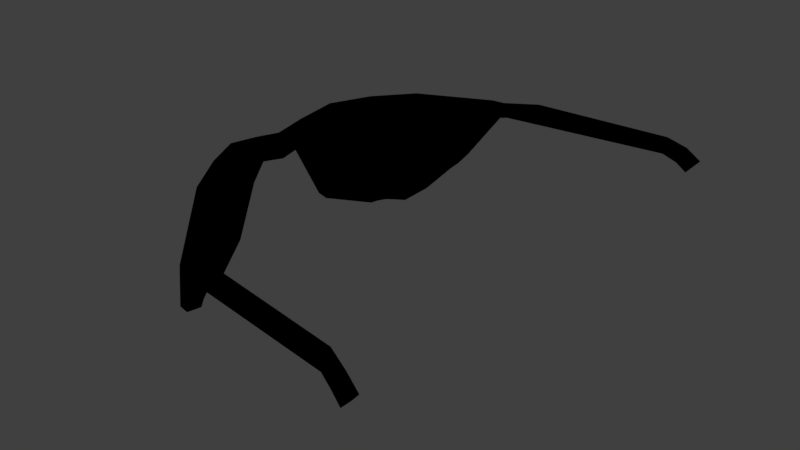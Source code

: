 # Source: Sunglasses.blend  (saved by Blender 4.0.36; exported with 4.5.12 LTS)
import bpy
from mathutils import Matrix  # noqa: F401  (used for matrix-valued properties, if any)

bpy.ops.wm.read_factory_settings(use_empty=True)
scene = bpy.context.scene
scene.name = 'Scene'

# ---- collections
col_collection_1 = bpy.data.collections.new('Collection 1'); scene.collection.children.link(col_collection_1)

# ---- materials (node trees are filled in below, after node groups)
mat_sunglasses = bpy.data.materials.new('Sunglasses')
mat_sunglasses.alpha_threshold = 0.0
mat_sunglasses.use_transparent_shadow = False
mat_sunglasses.diffuse_color = (0.0, 0.0, 0.0, 1.0)
mat_sunglasses.roughness = 0.5

# ---- material node trees

# ---- world
world_world = bpy.data.worlds.new('World'); scene.world = world_world
world_world.color = (0.05088, 0.05088, 0.05088)
world_world.use_sun_shadow = False
world_world.sun_shadow_jitter_overblur = 0.0
world_world.cycles.sampling_method = 'MANUAL'

# ---- meshes
me_sunglasses = bpy.data.meshes.new('Sunglasses')
me_sunglasses.from_pydata([(-0.4975, -0.06111, 0.1759), (-0.4927, -0.06423, 0.213), (-0.482, -0.05898, 0.1589), (-0.4707, -0.0628, 0.2129), (-0.1939, -0.4628, 0.1912), (-0.2314, -0.4338, 0.1722), (-0.2774, -0.4553, 0.157), (-0.2659, -0.4465, 0.1987), (-0.1717, -0.4922, 0.1979), (-0.1664, -0.4969, 0.1683), (-0.2492, -0.4588, 0.1566), (-0.2469, -0.4638, 0.1918), (0.1248, -0.506, 0.1863), (0.1291, -0.5077, 0.1574), (0.1253, -0.5311, 0.1865), (0.1294, -0.5329, 0.1576), (-0.5259, -0.07429, 0.1332), (-0.5015, -0.07061, 0.1101), (-0.3353, -0.4189, 0.03521), (-0.2987, -0.4048, 0.07227), (-0.514, -0.1328, 0.00751), (-0.4896, -0.1303, 0.002964), (-0.4021, -0.3537, -0.03417), (-0.3763, -0.3518, -0.01798), (-0.4837, -0.2313, -0.02723), (-0.4428, -0.2301, -0.0313), (-0.4621, -0.2872, -0.03898), (-0.4093, -0.3121, -0.04476), (0.1659, -0.5183, 0.1689), (0.1581, -0.5165, 0.1423), (0.1657, -0.5435, 0.169), (0.158, -0.5417, 0.1424), (0.1965, -0.5244, 0.1443), (0.1792, -0.521, 0.124), (0.1964, -0.5496, 0.1444), (0.179, -0.5463, 0.1242), (-0.4813, -0.1438, 0.2277), (-0.4384, -0.2272, 0.2301), (-0.3828, -0.3181, 0.2242), (-0.3081, -0.3519, 0.216), (-0.3887, -0.2487, 0.2241), (-0.4463, -0.1507, 0.2282), (-0.3075, -0.3537, 0.1835), (-0.394, -0.249, 0.1813), (-0.4538, -0.1498, 0.1747), (-0.4867, -0.1427, 0.1876), (-0.4451, -0.2265, 0.1894), (-0.3868, -0.3171, 0.1831), (-0.379, -0.315, 0.09311), (-0.4374, -0.2272, 0.08778), (-0.4755, -0.1409, 0.08019), (-0.5049, -0.1392, 0.08954), (-0.4765, -0.219, 0.08116), (-0.428, -0.3102, 0.07023), (-0.4181, -0.3021, -0.01371), (-0.4563, -0.232, 0.00461), (-0.4757, -0.1803, 0.00509), (-0.5017, -0.1811, 0.006047), (-0.4846, -0.2294, 0.003415), (-0.4548, -0.2974, -0.01476), (-0.4232, -0.2936, -0.04063), (-0.4345, -0.2734, -0.0358), (-0.4397, -0.2509, -0.03258), (-0.4794, -0.2433, -0.02861), (-0.4748, -0.2572, -0.03115), (-0.4699, -0.2726, -0.03459), (-0.4975, 0.06111, 0.1759), (-0.4927, 0.06423, 0.213), (-0.482, 0.05898, 0.1589), (-0.4707, 0.0628, 0.2129), (-0.4846, -2.98e-08, 0.1456), (-0.4712, -2.98e-08, 0.2013), (-0.5002, -5.96e-08, 0.1645), (-0.4942, -2.98e-08, 0.2016), (-0.1939, 0.4628, 0.1912), (-0.2314, 0.4338, 0.1722), (-0.2774, 0.4553, 0.157), (-0.2659, 0.4465, 0.1987), (-0.1717, 0.4922, 0.1979), (-0.1664, 0.4969, 0.1683), (-0.2492, 0.4588, 0.1566), (-0.2469, 0.4638, 0.1918), (0.1248, 0.506, 0.1863), (0.1291, 0.5077, 0.1574), (0.1253, 0.5311, 0.1865), (0.1294, 0.5329, 0.1576), (-0.5259, 0.07429, 0.1332), (-0.5015, 0.07061, 0.1101), (-0.3353, 0.4189, 0.03521), (-0.2987, 0.4048, 0.07227), (-0.514, 0.1328, 0.00751), (-0.4896, 0.1303, 0.002964), (-0.4021, 0.3537, -0.03417), (-0.3763, 0.3518, -0.01798), (-0.4837, 0.2313, -0.02723), (-0.4428, 0.2301, -0.0313), (-0.4621, 0.2872, -0.03898), (-0.4093, 0.3121, -0.04476), (0.1659, 0.5183, 0.1689), (0.1581, 0.5165, 0.1423), (0.1657, 0.5435, 0.169), (0.158, 0.5417, 0.1424), (0.1965, 0.5244, 0.1443), (0.1792, 0.521, 0.124), (0.1964, 0.5496, 0.1444), (0.179, 0.5463, 0.1242), (-0.4813, 0.1438, 0.2277), (-0.4384, 0.2272, 0.2301), (-0.3828, 0.3181, 0.2242), (-0.3081, 0.3519, 0.216), (-0.3887, 0.2487, 0.2241), (-0.4463, 0.1507, 0.2282), (-0.3075, 0.3537, 0.1835), (-0.394, 0.249, 0.1813), (-0.4538, 0.1498, 0.1747), (-0.4867, 0.1427, 0.1876), (-0.4451, 0.2265, 0.1894), (-0.3868, 0.3171, 0.1831), (-0.379, 0.315, 0.09311), (-0.4374, 0.2272, 0.08778), (-0.4755, 0.1409, 0.08019), (-0.5049, 0.1392, 0.08954), (-0.4765, 0.219, 0.08116), (-0.428, 0.3102, 0.07023), (-0.4181, 0.3021, -0.01371), (-0.4563, 0.232, 0.00461), (-0.4757, 0.1803, 0.00509), (-0.5017, 0.1811, 0.006047), (-0.4846, 0.2294, 0.003415), (-0.4548, 0.2974, -0.01476), (-0.4232, 0.2936, -0.04063), (-0.4345, 0.2734, -0.0358), (-0.4397, 0.2509, -0.03258), (-0.4794, 0.2433, -0.02861), (-0.4748, 0.2572, -0.03115), (-0.4699, 0.2726, -0.03459)], [], [(70, 71, 3, 2), (39, 38, 7, 4), (70, 2, 0, 72), (3, 71, 73, 1), (0, 1, 73, 72), (4, 7, 11, 8), (42, 39, 4, 5), (38, 47, 6, 7), (45, 0, 16, 51), (9, 8, 11, 10), (4, 8, 14, 12), (7, 6, 10, 11), (6, 5, 9, 10), (12, 14, 30, 28), (5, 4, 12, 13), (9, 5, 13, 15), (8, 9, 15, 14), (48, 19, 23, 54), (0, 2, 17, 16), (5, 6, 18, 19), (42, 5, 19, 48), (57, 20, 24, 63), (16, 17, 21, 20), (51, 16, 20, 57), (19, 18, 22, 23), (65, 60, 27, 26), (23, 22, 26, 27), (54, 23, 27, 60), (20, 21, 25, 24), (29, 28, 32, 33), (13, 12, 28, 29), (15, 13, 29, 31), (14, 15, 31, 30), (33, 32, 34, 35), (31, 29, 33, 35), (30, 31, 35, 34), (28, 30, 34, 32), (21, 56, 62, 25), (56, 55, 61, 62), (55, 54, 60, 61), (24, 25, 62, 63), (63, 62, 61, 64), (64, 61, 60, 65), (18, 53, 59, 22), (53, 52, 58, 59), (52, 51, 57, 58), (22, 59, 65, 26), (59, 58, 64, 65), (58, 57, 63, 64), (2, 44, 50, 17), (44, 43, 49, 50), (43, 42, 48, 49), (17, 50, 56, 21), (50, 49, 55, 56), (49, 48, 54, 55), (6, 47, 53, 18), (47, 46, 52, 53), (46, 45, 51, 52), (1, 0, 45, 36), (36, 45, 46, 37), (37, 46, 47, 38), (2, 3, 41, 44), (44, 41, 40, 43), (43, 40, 39, 42), (3, 1, 36, 41), (41, 36, 37, 40), (40, 37, 38, 39), (70, 68, 69, 71), (109, 74, 77, 108), (70, 72, 66, 68), (69, 67, 73, 71), (66, 72, 73, 67), (74, 78, 81, 77), (112, 75, 74, 109), (108, 77, 76, 117), (115, 121, 86, 66), (79, 80, 81, 78), (74, 82, 84, 78), (77, 81, 80, 76), (76, 80, 79, 75), (82, 98, 100, 84), (75, 83, 82, 74), (79, 85, 83, 75), (78, 84, 85, 79), (118, 124, 93, 89), (66, 86, 87, 68), (75, 89, 88, 76), (112, 118, 89, 75), (127, 133, 94, 90), (86, 90, 91, 87), (121, 127, 90, 86), (89, 93, 92, 88), (135, 96, 97, 130), (93, 97, 96, 92), (124, 130, 97, 93), (90, 94, 95, 91), (99, 103, 102, 98), (83, 99, 98, 82), (85, 101, 99, 83), (84, 100, 101, 85), (103, 105, 104, 102), (101, 105, 103, 99), (100, 104, 105, 101), (98, 102, 104, 100), (91, 95, 132, 126), (126, 132, 131, 125), (125, 131, 130, 124), (94, 133, 132, 95), (133, 134, 131, 132), (134, 135, 130, 131), (88, 92, 129, 123), (123, 129, 128, 122), (122, 128, 127, 121), (92, 96, 135, 129), (129, 135, 134, 128), (128, 134, 133, 127), (68, 87, 120, 114), (114, 120, 119, 113), (113, 119, 118, 112), (87, 91, 126, 120), (120, 126, 125, 119), (119, 125, 124, 118), (76, 88, 123, 117), (117, 123, 122, 116), (116, 122, 121, 115), (67, 106, 115, 66), (106, 107, 116, 115), (107, 108, 117, 116), (68, 114, 111, 69), (114, 113, 110, 111), (113, 112, 109, 110), (69, 111, 106, 67), (111, 110, 107, 106), (110, 109, 108, 107)])
me_sunglasses.polygons.foreach_set('use_smooth', [True] * 134)
_k = set([(0, 16), (0, 72), (1, 36), (1, 73), (6, 10), (6, 18), (7, 11), (7, 38), (8, 11), (8, 14), (9, 10), (9, 15), (14, 30), (15, 31), (16, 20), (18, 22), (20, 24), (22, 26), (24, 63), (26, 65), (30, 34), (31, 35), (34, 35), (36, 37), (37, 38), (63, 64), (64, 65), (66, 72), (66, 86), (67, 73), (67, 106), (76, 80), (76, 88), (77, 81), (77, 108), (78, 81), (78, 84), (79, 80), (79, 85), (84, 100), (85, 101), (86, 90), (88, 92), (90, 94), (92, 96), (94, 133), (96, 135), (100, 104), (101, 105), (104, 105), (106, 107), (107, 108), (133, 134), (134, 135)])
me_sunglasses.attributes.new('sharp_edge', 'BOOLEAN', 'EDGE').data.foreach_set('value', [ (min(e.vertices), max(e.vertices)) in _k for e in me_sunglasses.edges])
me_sunglasses.materials.append(mat_sunglasses)
me_sunglasses.use_remesh_preserve_volume = False
me_sunglasses.use_remesh_preserve_attributes = False
me_sunglasses.use_mirror_vertex_groups = False
me_sunglasses.update()

# ---- objects
ob_sunglasses = bpy.data.objects.new('Sunglasses', me_sunglasses)

# ---- transforms, parenting, visibility, modifiers, constraints
ob_sunglasses.location = (0.0, 0.0, 0.0)
ob_sunglasses.lineart.crease_threshold = 0.0
_m = ob_sunglasses.modifiers.new('EdgeSplit', 'EDGE_SPLIT')
_m.use_edge_angle = False

# ---- collection membership
col_collection_1.objects.link(ob_sunglasses)

# ---- scene / render settings (as saved in the file)
scene.frame_start = 1; scene.frame_end = 250; scene.frame_set(1)
scene.render.engine = 'BLENDER_EEVEE_NEXT'
scene.render.resolution_percentage = 50
scene.render.dither_intensity = 0.0
scene.cycles.use_denoising = False
scene.cycles.samples = 128
scene.cycles.sampling_pattern = 'TABULATED_SOBOL'
scene.cycles.use_adaptive_sampling = False
scene.cycles.use_light_tree = False
scene.cycles.blur_glossy = 0.0
scene.cycles.sample_clamp_indirect = 0.0
scene.view_settings.view_transform = 'Standard'
bpy.context.view_layer.update()

# ---- added for rendering (the .blend has no active camera and no usable light): camera, sun
cam_auto = bpy.data.cameras.new('AutoCamera')
cam_auto.lens = 50.0
cam_auto.sensor_width = 36.0
cam_auto.clip_end = 1000.0
ob_auto_camera = bpy.data.objects.new('AutoCamera', cam_auto)
scene.collection.objects.link(ob_auto_camera)
ob_auto_camera.location = (1.07865, -1.49199, 1.08734)
ob_auto_camera.rotation_euler = (1.09748, -7.21219e-08, 0.694738)
scene.camera = ob_auto_camera
light_auto_sun = bpy.data.lights.new('AutoSun', 'SUN')
light_auto_sun.energy = 3.0
light_auto_sun.angle = 0.0523599
ob_auto_sun = bpy.data.objects.new('AutoSun', light_auto_sun)
scene.collection.objects.link(ob_auto_sun)
ob_auto_sun.rotation_euler = (0.872665, 0.174533, 0.523599)
bpy.context.view_layer.update()
